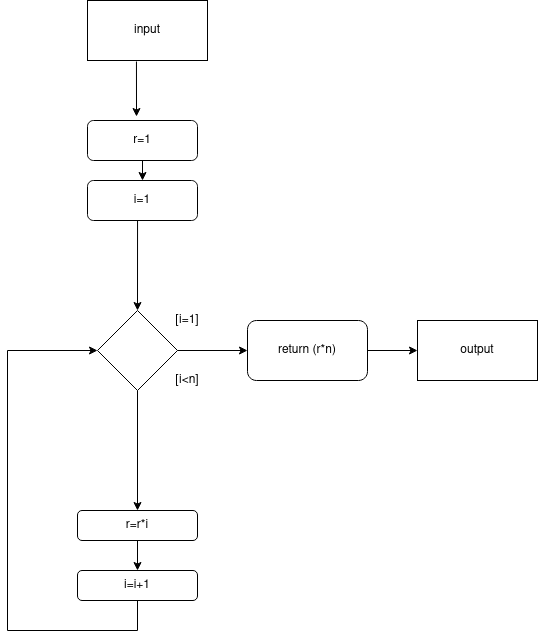

The diagram above was exported from draw.io. Its source (the exported page's mxGraphModel, read from the mxfile embedded in the PNG):
<mxGraphModel dx="1350" dy="804" grid="1" gridSize="10" guides="1" tooltips="1" connect="1" arrows="1" fold="1" page="1" pageScale="1" pageWidth="850" pageHeight="1100" math="0" shadow="0">
  <root>
    <mxCell id="0" />
    <mxCell id="1" parent="0" />
    <mxCell id="lQurFaCJjB_fXbZ3ZUP_-2" value="" style="endArrow=classic;html=1;exitX=0.408;exitY=1.017;exitDx=0;exitDy=0;exitPerimeter=0;" edge="1" parent="1" source="lQurFaCJjB_fXbZ3ZUP_-10">
      <mxGeometry width="50" height="50" relative="1" as="geometry">
        <mxPoint x="410" y="120" as="sourcePoint" />
        <mxPoint x="409" y="176" as="targetPoint" />
      </mxGeometry>
    </mxCell>
    <mxCell id="lQurFaCJjB_fXbZ3ZUP_-17" style="edgeStyle=orthogonalEdgeStyle;rounded=0;orthogonalLoop=1;jettySize=auto;html=1;exitX=0.5;exitY=1;exitDx=0;exitDy=0;entryX=0.5;entryY=0;entryDx=0;entryDy=0;" edge="1" parent="1" source="lQurFaCJjB_fXbZ3ZUP_-4" target="lQurFaCJjB_fXbZ3ZUP_-5">
      <mxGeometry relative="1" as="geometry" />
    </mxCell>
    <mxCell id="lQurFaCJjB_fXbZ3ZUP_-4" value="r=r*i" style="rounded=1;whiteSpace=wrap;html=1;" vertex="1" parent="1">
      <mxGeometry x="350" y="570" width="120" height="30" as="geometry" />
    </mxCell>
    <mxCell id="lQurFaCJjB_fXbZ3ZUP_-5" value="i=i+1" style="rounded=1;whiteSpace=wrap;html=1;" vertex="1" parent="1">
      <mxGeometry x="350" y="630" width="120" height="30" as="geometry" />
    </mxCell>
    <mxCell id="lQurFaCJjB_fXbZ3ZUP_-6" value="i=1" style="rounded=1;whiteSpace=wrap;html=1;" vertex="1" parent="1">
      <mxGeometry x="360" y="240" width="110" height="40" as="geometry" />
    </mxCell>
    <mxCell id="lQurFaCJjB_fXbZ3ZUP_-7" value="r=1" style="rounded=1;whiteSpace=wrap;html=1;" vertex="1" parent="1">
      <mxGeometry x="360" y="180" width="110" height="40" as="geometry" />
    </mxCell>
    <mxCell id="lQurFaCJjB_fXbZ3ZUP_-8" value="" style="rhombus;whiteSpace=wrap;html=1;" vertex="1" parent="1">
      <mxGeometry x="370" y="370" width="80" height="80" as="geometry" />
    </mxCell>
    <mxCell id="lQurFaCJjB_fXbZ3ZUP_-9" value="return (r*n)" style="rounded=1;whiteSpace=wrap;html=1;" vertex="1" parent="1">
      <mxGeometry x="520" y="380" width="120" height="60" as="geometry" />
    </mxCell>
    <mxCell id="lQurFaCJjB_fXbZ3ZUP_-10" value="input" style="rounded=0;whiteSpace=wrap;html=1;" vertex="1" parent="1">
      <mxGeometry x="360" y="60" width="120" height="60" as="geometry" />
    </mxCell>
    <mxCell id="lQurFaCJjB_fXbZ3ZUP_-11" value="output" style="rounded=0;whiteSpace=wrap;html=1;" vertex="1" parent="1">
      <mxGeometry x="690" y="380" width="120" height="60" as="geometry" />
    </mxCell>
    <mxCell id="lQurFaCJjB_fXbZ3ZUP_-12" value="" style="endArrow=classic;html=1;entryX=0.5;entryY=0;entryDx=0;entryDy=0;exitX=0.5;exitY=1;exitDx=0;exitDy=0;" edge="1" parent="1" source="lQurFaCJjB_fXbZ3ZUP_-7" target="lQurFaCJjB_fXbZ3ZUP_-6">
      <mxGeometry width="50" height="50" relative="1" as="geometry">
        <mxPoint x="410" y="230" as="sourcePoint" />
        <mxPoint x="460" y="180" as="targetPoint" />
      </mxGeometry>
    </mxCell>
    <mxCell id="lQurFaCJjB_fXbZ3ZUP_-14" value="" style="endArrow=classic;html=1;exitX=0.5;exitY=1;exitDx=0;exitDy=0;" edge="1" parent="1" source="lQurFaCJjB_fXbZ3ZUP_-8" target="lQurFaCJjB_fXbZ3ZUP_-4">
      <mxGeometry width="50" height="50" relative="1" as="geometry">
        <mxPoint x="420" y="480" as="sourcePoint" />
        <mxPoint x="410" y="560" as="targetPoint" />
      </mxGeometry>
    </mxCell>
    <mxCell id="lQurFaCJjB_fXbZ3ZUP_-15" value="" style="endArrow=classic;html=1;entryX=0.5;entryY=0;entryDx=0;entryDy=0;exitX=0.455;exitY=1;exitDx=0;exitDy=0;exitPerimeter=0;" edge="1" parent="1" source="lQurFaCJjB_fXbZ3ZUP_-6" target="lQurFaCJjB_fXbZ3ZUP_-8">
      <mxGeometry width="50" height="50" relative="1" as="geometry">
        <mxPoint x="410" y="290" as="sourcePoint" />
        <mxPoint x="450" y="390" as="targetPoint" />
      </mxGeometry>
    </mxCell>
    <mxCell id="lQurFaCJjB_fXbZ3ZUP_-26" value="" style="endArrow=none;html=1;" edge="1" parent="1">
      <mxGeometry width="50" height="50" relative="1" as="geometry">
        <mxPoint x="410" y="690" as="sourcePoint" />
        <mxPoint x="410" y="660" as="targetPoint" />
      </mxGeometry>
    </mxCell>
    <mxCell id="lQurFaCJjB_fXbZ3ZUP_-27" value="" style="endArrow=none;html=1;" edge="1" parent="1">
      <mxGeometry width="50" height="50" relative="1" as="geometry">
        <mxPoint x="280" y="690" as="sourcePoint" />
        <mxPoint x="410" y="690" as="targetPoint" />
      </mxGeometry>
    </mxCell>
    <mxCell id="lQurFaCJjB_fXbZ3ZUP_-31" value="" style="endArrow=none;html=1;" edge="1" parent="1">
      <mxGeometry width="50" height="50" relative="1" as="geometry">
        <mxPoint x="280" y="690" as="sourcePoint" />
        <mxPoint x="280" y="410" as="targetPoint" />
      </mxGeometry>
    </mxCell>
    <mxCell id="lQurFaCJjB_fXbZ3ZUP_-32" value="" style="endArrow=classic;html=1;entryX=0;entryY=0.5;entryDx=0;entryDy=0;" edge="1" parent="1" target="lQurFaCJjB_fXbZ3ZUP_-8">
      <mxGeometry width="50" height="50" relative="1" as="geometry">
        <mxPoint x="280" y="410" as="sourcePoint" />
        <mxPoint x="330" y="360" as="targetPoint" />
      </mxGeometry>
    </mxCell>
    <mxCell id="lQurFaCJjB_fXbZ3ZUP_-33" value="" style="endArrow=classic;html=1;exitX=1;exitY=0.5;exitDx=0;exitDy=0;entryX=0;entryY=0.5;entryDx=0;entryDy=0;" edge="1" parent="1" source="lQurFaCJjB_fXbZ3ZUP_-8" target="lQurFaCJjB_fXbZ3ZUP_-9">
      <mxGeometry width="50" height="50" relative="1" as="geometry">
        <mxPoint x="460" y="450" as="sourcePoint" />
        <mxPoint x="510" y="400" as="targetPoint" />
      </mxGeometry>
    </mxCell>
    <mxCell id="lQurFaCJjB_fXbZ3ZUP_-34" value="" style="endArrow=classic;html=1;exitX=1;exitY=0.5;exitDx=0;exitDy=0;entryX=0;entryY=0.5;entryDx=0;entryDy=0;" edge="1" parent="1" source="lQurFaCJjB_fXbZ3ZUP_-9" target="lQurFaCJjB_fXbZ3ZUP_-11">
      <mxGeometry width="50" height="50" relative="1" as="geometry">
        <mxPoint x="400" y="440" as="sourcePoint" />
        <mxPoint x="450" y="390" as="targetPoint" />
      </mxGeometry>
    </mxCell>
    <mxCell id="lQurFaCJjB_fXbZ3ZUP_-35" value="[i=1]" style="text;html=1;strokeColor=none;fillColor=none;align=center;verticalAlign=middle;whiteSpace=wrap;rounded=0;" vertex="1" parent="1">
      <mxGeometry x="440" y="370" width="40" height="20" as="geometry" />
    </mxCell>
    <mxCell id="lQurFaCJjB_fXbZ3ZUP_-36" value="[i&amp;lt;n]" style="text;html=1;strokeColor=none;fillColor=none;align=center;verticalAlign=middle;whiteSpace=wrap;rounded=0;" vertex="1" parent="1">
      <mxGeometry x="440" y="430" width="40" height="20" as="geometry" />
    </mxCell>
  </root>
</mxGraphModel>